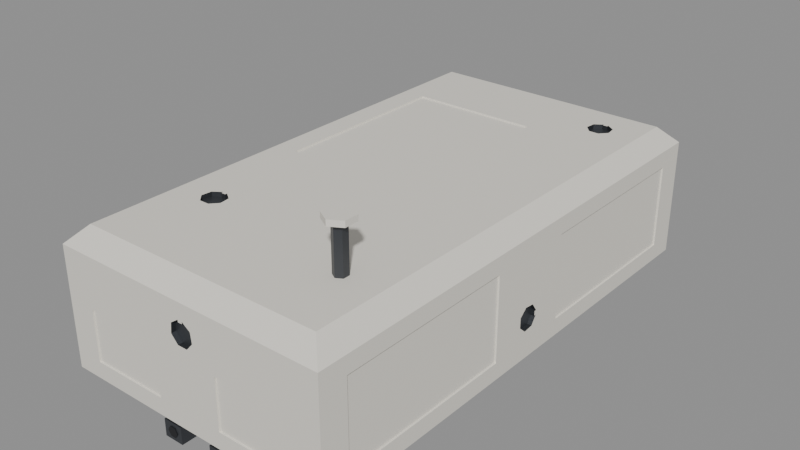 # Source: chassis.blend  (saved by Blender 5.2.45; exported with 4.5.12 LTS)
import bpy
from mathutils import Matrix  # noqa: F401  (used for matrix-valued properties, if any)

bpy.ops.wm.read_factory_settings(use_empty=True)
scene = bpy.context.scene
scene.name = 'Scene'

# ---- materials (node trees are filled in below, after node groups)
mat_rover_body = bpy.data.materials.new('rover_body')
mat_rover_body.diffuse_color = (0.7913, 0.7605, 0.6867, 1.0)
mat_rover_body.roughness = 0.6
mat_rover_metal = bpy.data.materials.new('rover_metal')
mat_rover_metal.diffuse_color = (0.06848, 0.07421, 0.08438, 1.0)
mat_rover_metal.roughness = 0.45
mat_rover_metal.metallic = 0.6
mat_rover_dark = bpy.data.materials.new('rover_dark')
mat_rover_dark.diffuse_color = (0.01161, 0.01229, 0.01444, 1.0)
mat_rover_dark.roughness = 0.8

# ---- material node trees
mat_rover_body.use_nodes = True; mat_rover_body.node_tree.nodes.clear()
_N = mat_rover_body.node_tree.nodes; _L = mat_rover_body.node_tree.links
n0 = _N.new('ShaderNodeBsdfPrincipled'); n0.name = 'Principled BSDF'; n0.location = (-200, 100)
n0.inputs[0].default_value = (0.7913, 0.7605, 0.6867, 1.0)
n0.inputs[2].default_value = 0.6
n0.inputs[10].default_value = 0.005
n1 = _N.new('ShaderNodeOutputMaterial'); n1.name = 'Material Output'; n1.location = (200, 100)
_L.new(n0.outputs[0], n1.inputs[0])
n1.is_active_output = True
mat_rover_metal.use_nodes = True; mat_rover_metal.node_tree.nodes.clear()
_N = mat_rover_metal.node_tree.nodes; _L = mat_rover_metal.node_tree.links
n0 = _N.new('ShaderNodeBsdfPrincipled'); n0.name = 'Principled BSDF'; n0.location = (-200, 100)
n0.inputs[0].default_value = (0.06848, 0.07421, 0.08438, 1.0)
n0.inputs[1].default_value = 0.6
n0.inputs[2].default_value = 0.45
n0.inputs[10].default_value = 0.005
n1 = _N.new('ShaderNodeOutputMaterial'); n1.name = 'Material Output'; n1.location = (200, 100)
_L.new(n0.outputs[0], n1.inputs[0])
n1.is_active_output = True
mat_rover_dark.use_nodes = True; mat_rover_dark.node_tree.nodes.clear()
_N = mat_rover_dark.node_tree.nodes; _L = mat_rover_dark.node_tree.links
n0 = _N.new('ShaderNodeBsdfPrincipled'); n0.name = 'Principled BSDF'; n0.location = (-200, 100)
n0.inputs[0].default_value = (0.01161, 0.01229, 0.01444, 1.0)
n0.inputs[2].default_value = 0.8
n0.inputs[10].default_value = 0.005
n1 = _N.new('ShaderNodeOutputMaterial'); n1.name = 'Material Output'; n1.location = (200, 100)
_L.new(n0.outputs[0], n1.inputs[0])
n1.is_active_output = True

# ---- meshes
me_chassis = bpy.data.meshes.new('chassis')
me_chassis.from_pydata([(-0.25, -0.45, 0.2), (0.25, -0.45, 0.2), (0.25, 0.45, 0.2), (-0.25, 0.45, 0.2), (-0.25, -0.45, 0.41), (0.25, -0.45, 0.41), (0.25, 0.45, 0.41), (-0.25, 0.45, 0.41), (-0.22, -0.42, 0.44), (0.22, -0.42, 0.44), (0.22, 0.42, 0.44), (-0.22, 0.42, 0.44), (0.146, 0.3716, 0.44), (0.1312, 0.3614, 0.44), (0.129, 0.3434, 0.44), (0.141, 0.3299, 0.44), (0.159, 0.3299, 0.44), (0.171, 0.3434, 0.44), (0.1688, 0.3614, 0.44), (0.154, 0.3716, 0.44), (0.154, 0.3676, 0.44), (0.146, 0.3676, 0.44), (0.146, 0.3716, 0.432), (0.1312, 0.3614, 0.432), (0.129, 0.3434, 0.432), (0.141, 0.3299, 0.432), (0.159, 0.3299, 0.432), (0.171, 0.3434, 0.432), (0.1688, 0.3614, 0.432), (0.154, 0.3716, 0.432), (0.154, 0.3676, 0.432), (0.146, 0.3676, 0.432), (-0.154, -0.2284, 0.44), (-0.1688, -0.2386, 0.44), (-0.171, -0.2566, 0.44), (-0.159, -0.2701, 0.44), (-0.141, -0.2701, 0.44), (-0.129, -0.2566, 0.44), (-0.1312, -0.2386, 0.44), (-0.146, -0.2284, 0.44), (-0.146, -0.2324, 0.44), (-0.154, -0.2324, 0.44), (-0.154, -0.2284, 0.432), (-0.1688, -0.2386, 0.432), (-0.171, -0.2566, 0.432), (-0.159, -0.2701, 0.432), (-0.141, -0.2701, 0.432), (-0.129, -0.2566, 0.432), (-0.1312, -0.2386, 0.432), (-0.146, -0.2284, 0.432), (-0.146, -0.2324, 0.432), (-0.154, -0.2324, 0.432), (-0.18, -0.05, 0.44), (0.05, -0.05, 0.44), (0.05, 0.28, 0.44), (-0.18, 0.28, 0.44), (-0.18, -0.05, 0.437), (0.05, -0.05, 0.437), (0.05, 0.28, 0.437), (-0.18, 0.28, 0.437), (0.25, 0.02163, 0.266), (0.25, 0.01136, 0.2512), (0.25, -0.006559, 0.249), (0.25, -0.02006, 0.261), (0.25, -0.02006, 0.279), (0.25, -0.006559, 0.291), (0.25, 0.01136, 0.2888), (0.25, 0.02163, 0.274), (0.25, 0.01763, 0.274), (0.25, 0.01763, 0.266), (0.242, 0.02163, 0.266), (0.242, 0.01136, 0.2512), (0.242, -0.006559, 0.249), (0.242, -0.02006, 0.261), (0.242, -0.02006, 0.279), (0.242, -0.006559, 0.291), (0.242, 0.01136, 0.2888), (0.242, 0.02163, 0.274), (0.242, 0.01763, 0.274), (0.242, 0.01763, 0.266), (0.25, 0.08, 0.23), (0.25, 0.4, 0.23), (0.25, 0.4, 0.38), (0.25, 0.08, 0.38), (0.247, 0.08, 0.23), (0.247, 0.4, 0.23), (0.247, 0.4, 0.38), (0.247, 0.08, 0.38), (0.25, -0.4, 0.23), (0.25, -0.08, 0.23), (0.25, -0.08, 0.38), (0.25, -0.4, 0.38), (0.247, -0.4, 0.23), (0.247, -0.08, 0.23), (0.247, -0.08, 0.38), (0.247, -0.4, 0.38), (-0.25, 0.02163, 0.266), (-0.25, 0.01136, 0.2512), (-0.25, -0.006559, 0.249), (-0.25, -0.02006, 0.261), (-0.25, -0.02006, 0.279), (-0.25, -0.006559, 0.291), (-0.25, 0.01136, 0.2888), (-0.25, 0.02163, 0.274), (-0.25, 0.01763, 0.274), (-0.25, 0.01763, 0.266), (-0.242, 0.02163, 0.266), (-0.242, 0.01136, 0.2512), (-0.242, -0.006559, 0.249), (-0.242, -0.02006, 0.261), (-0.242, -0.02006, 0.279), (-0.242, -0.006559, 0.291), (-0.242, 0.01136, 0.2888), (-0.242, 0.02163, 0.274), (-0.242, 0.01763, 0.274), (-0.242, 0.01763, 0.266), (-0.25, 0.08, 0.23), (-0.25, 0.4, 0.23), (-0.25, 0.4, 0.38), (-0.25, 0.08, 0.38), (-0.247, 0.08, 0.23), (-0.247, 0.4, 0.23), (-0.247, 0.4, 0.38), (-0.247, 0.08, 0.38), (-0.25, -0.4, 0.23), (-0.25, -0.08, 0.23), (-0.25, -0.08, 0.38), (-0.25, -0.4, 0.38), (-0.247, -0.4, 0.23), (-0.247, -0.08, 0.23), (-0.247, -0.08, 0.38), (-0.247, -0.4, 0.38), (0.04, 0.45, 0.23), (0.2, 0.45, 0.23), (0.2, 0.45, 0.37), (0.04, 0.45, 0.37), (0.04, 0.33, 0.23), (0.2, 0.33, 0.23), (0.2, 0.33, 0.37), (0.04, 0.33, 0.37), (0.116, 0.33, 0.3216), (0.1012, 0.33, 0.3114), (0.099, 0.33, 0.2934), (0.111, 0.33, 0.2799), (0.129, 0.33, 0.2799), (0.141, 0.33, 0.2934), (0.1388, 0.33, 0.3114), (0.124, 0.33, 0.3216), (0.124, 0.33, 0.3176), (0.116, 0.33, 0.3176), (0.116, 0.322, 0.3216), (0.1012, 0.322, 0.3114), (0.099, 0.322, 0.2934), (0.111, 0.322, 0.2799), (0.129, 0.322, 0.2799), (0.141, 0.322, 0.2934), (0.1388, 0.322, 0.3114), (0.124, 0.322, 0.3216), (0.124, 0.322, 0.3176), (0.116, 0.322, 0.3176), (-0.124, 0.45, 0.3416), (-0.1388, 0.45, 0.3314), (-0.141, 0.45, 0.3134), (-0.129, 0.45, 0.2999), (-0.111, 0.45, 0.2999), (-0.099, 0.45, 0.3134), (-0.1012, 0.45, 0.3314), (-0.116, 0.45, 0.3416), (-0.116, 0.45, 0.3376), (-0.124, 0.45, 0.3376), (-0.124, 0.442, 0.3416), (-0.1388, 0.442, 0.3314), (-0.141, 0.442, 0.3134), (-0.129, 0.442, 0.2999), (-0.111, 0.442, 0.2999), (-0.099, 0.442, 0.3134), (-0.1012, 0.442, 0.3314), (-0.116, 0.442, 0.3416), (-0.116, 0.442, 0.3376), (-0.124, 0.442, 0.3376), (-0.004, -0.45, 0.3816), (-0.01884, -0.45, 0.3714), (-0.021, -0.45, 0.3534), (-0.009025, -0.45, 0.3399), (0.009025, -0.45, 0.3399), (0.021, -0.45, 0.3534), (0.01884, -0.45, 0.3714), (0.004, -0.45, 0.3816), (0.004, -0.45, 0.3776), (-0.004, -0.45, 0.3776), (-0.004, -0.442, 0.3816), (-0.01884, -0.442, 0.3714), (-0.021, -0.442, 0.3534), (-0.009025, -0.442, 0.3399), (0.009025, -0.442, 0.3399), (0.021, -0.442, 0.3534), (0.01884, -0.442, 0.3714), (0.004, -0.442, 0.3816), (0.004, -0.442, 0.3776), (-0.004, -0.442, 0.3776), (-0.2, -0.45, 0.23), (-0.06, -0.45, 0.23), (-0.06, -0.45, 0.32), (-0.2, -0.45, 0.32), (-0.2, -0.447, 0.23), (-0.06, -0.447, 0.23), (-0.06, -0.447, 0.32), (-0.2, -0.447, 0.32), (0.06, -0.45, 0.23), (0.2, -0.45, 0.23), (0.2, -0.45, 0.32), (0.06, -0.45, 0.32), (0.06, -0.447, 0.23), (0.2, -0.447, 0.23), (0.2, -0.447, 0.32), (0.06, -0.447, 0.32), (-0.07, 0.41, 0.19), (0.07, 0.41, 0.19), (-0.07, 0.44, 0.19), (0.07, 0.44, 0.19), (-0.07, 0.41, 0.2), (0.07, 0.41, 0.2), (-0.07, 0.44, 0.2), (0.07, 0.44, 0.2), (-0.065, 0.415, 0.16), (-0.03, 0.415, 0.16), (-0.065, 0.445, 0.16), (-0.03, 0.445, 0.16), (-0.065, 0.415, 0.19), (-0.03, 0.415, 0.19), (-0.065, 0.445, 0.19), (-0.03, 0.445, 0.19), (-0.0375, 0.446, 0.175), (-0.0425, 0.446, 0.1837), (-0.0525, 0.446, 0.1837), (-0.0575, 0.446, 0.175), (-0.0525, 0.446, 0.1663), (-0.0425, 0.446, 0.1663), (0.03, 0.415, 0.16), (0.065, 0.415, 0.16), (0.03, 0.445, 0.16), (0.065, 0.445, 0.16), (0.03, 0.415, 0.19), (0.065, 0.415, 0.19), (0.03, 0.445, 0.19), (0.065, 0.445, 0.19), (0.0575, 0.446, 0.175), (0.0525, 0.446, 0.1837), (0.0425, 0.446, 0.1837), (0.0375, 0.446, 0.175), (0.0425, 0.446, 0.1663), (0.0525, 0.446, 0.1663), (-0.07, -0.44, 0.19), (0.07, -0.44, 0.19), (-0.07, -0.41, 0.19), (0.07, -0.41, 0.19), (-0.07, -0.44, 0.2), (0.07, -0.44, 0.2), (-0.07, -0.41, 0.2), (0.07, -0.41, 0.2), (-0.065, -0.445, 0.16), (-0.03, -0.445, 0.16), (-0.065, -0.415, 0.16), (-0.03, -0.415, 0.16), (-0.065, -0.445, 0.19), (-0.03, -0.445, 0.19), (-0.065, -0.415, 0.19), (-0.03, -0.415, 0.19), (-0.0375, -0.446, 0.175), (-0.0425, -0.446, 0.1837), (-0.0525, -0.446, 0.1837), (-0.0575, -0.446, 0.175), (-0.0525, -0.446, 0.1663), (-0.0425, -0.446, 0.1663), (0.03, -0.445, 0.16), (0.065, -0.445, 0.16), (0.03, -0.415, 0.16), (0.065, -0.415, 0.16), (0.03, -0.445, 0.19), (0.065, -0.445, 0.19), (0.03, -0.415, 0.19), (0.065, -0.415, 0.19), (0.0575, -0.446, 0.175), (0.0525, -0.446, 0.1837), (0.0425, -0.446, 0.1837), (0.0375, -0.446, 0.175), (0.0425, -0.446, 0.1663), (0.0525, -0.446, 0.1663), (0.1604, -0.294, 0.44), (0.15, -0.288, 0.44), (0.1396, -0.294, 0.44), (0.1396, -0.306, 0.44), (0.15, -0.312, 0.44), (0.1604, -0.306, 0.44), (0.1604, -0.294, 0.52), (0.15, -0.288, 0.52), (0.1396, -0.294, 0.52), (0.1396, -0.306, 0.52), (0.15, -0.312, 0.52), (0.1604, -0.306, 0.52), (0.1717, -0.2875, 0.52), (0.15, -0.275, 0.52), (0.1283, -0.2875, 0.52), (0.1283, -0.3125, 0.52), (0.15, -0.325, 0.52), (0.1717, -0.3125, 0.52), (0.1717, -0.2875, 0.53), (0.15, -0.275, 0.53), (0.1283, -0.2875, 0.53), (0.1283, -0.3125, 0.53), (0.15, -0.325, 0.53), (0.1717, -0.3125, 0.53)], [], [(0, 3, 2, 1), (4, 5, 9, 8), (5, 6, 10, 9), (6, 7, 11, 10), (7, 4, 8, 11), (12, 13, 23, 22), (13, 14, 24, 23), (14, 15, 25, 24), (15, 16, 26, 25), (16, 17, 27, 26), (17, 18, 28, 27), (18, 19, 29, 28), (19, 20, 30, 29), (20, 21, 31, 30), (21, 12, 22, 31), (22, 23, 24, 25, 26, 27, 28, 29, 30, 31), (32, 33, 43, 42), (33, 34, 44, 43), (34, 35, 45, 44), (35, 36, 46, 45), (36, 37, 47, 46), (37, 38, 48, 47), (38, 39, 49, 48), (39, 40, 50, 49), (40, 41, 51, 50), (41, 32, 42, 51), (42, 43, 44, 45, 46, 47, 48, 49, 50, 51), (52, 53, 57, 56), (53, 54, 58, 57), (54, 55, 59, 58), (55, 52, 56, 59), (56, 57, 58, 59), (9, 10, 17), (17, 10, 18), (18, 10, 19), (11, 12, 10), (16, 15, 54), (12, 19, 10), (8, 52, 11), (20, 19, 12), (20, 12, 21), (11, 55, 54), (13, 11, 54), (16, 53, 17), (13, 12, 11), (53, 38, 37), (53, 16, 54), (8, 9, 36), (53, 39, 38), (60, 70, 71, 61), (52, 39, 53), (54, 14, 13), (39, 52, 32), (32, 52, 33), (33, 52, 8), (53, 9, 17), (40, 39, 32), (40, 32, 41), (9, 53, 37), (34, 33, 8), (9, 37, 36), (35, 34, 8), (35, 8, 36), (52, 55, 11), (54, 15, 14), (61, 71, 72, 62), (62, 72, 73, 63), (63, 73, 74, 64), (64, 74, 75, 65), (65, 75, 76, 66), (66, 76, 77, 67), (67, 77, 78, 68), (68, 78, 79, 69), (69, 79, 70, 60), (70, 79, 78, 77, 76, 75, 74, 73, 72, 71), (80, 81, 85, 84), (81, 82, 86, 85), (82, 83, 87, 86), (83, 80, 84, 87), (84, 85, 86, 87), (88, 89, 93, 92), (89, 90, 94, 93), (90, 91, 95, 94), (91, 88, 92, 95), (92, 93, 94, 95), (88, 91, 1), (96, 97, 107, 106), (64, 90, 89), (89, 1, 80), (80, 2, 81), (81, 2, 6), (6, 5, 90), (63, 64, 89), (63, 89, 62), (62, 89, 80), (62, 80, 61), (61, 80, 60), (83, 67, 80), (82, 81, 6), (67, 60, 80), (68, 69, 60), (68, 60, 67), (91, 5, 1), (66, 67, 83), (90, 64, 65), (65, 66, 83), (90, 65, 83), (5, 91, 90), (83, 6, 90), (82, 6, 83), (89, 88, 1), (1, 2, 80), (97, 98, 108, 107), (98, 99, 109, 108), (99, 100, 110, 109), (100, 101, 111, 110), (101, 102, 112, 111), (102, 103, 113, 112), (103, 104, 114, 113), (104, 105, 115, 114), (105, 96, 106, 115), (106, 107, 108, 109, 110, 111, 112, 113, 114, 115), (116, 120, 121, 117), (117, 121, 122, 118), (118, 122, 123, 119), (119, 123, 120, 116), (120, 123, 122, 121), (124, 128, 129, 125), (125, 129, 130, 126), (126, 130, 131, 127), (127, 131, 128, 124), (128, 131, 130, 129), (117, 118, 3), (132, 136, 137, 133), (100, 99, 125), (116, 3, 125), (125, 0, 124), (124, 0, 4), (4, 7, 119), (96, 103, 116), (96, 116, 97), (125, 98, 116), (118, 7, 3), (98, 125, 99), (126, 100, 125), (127, 124, 4), (98, 97, 116), (105, 103, 96), (103, 119, 116), (103, 105, 104), (119, 103, 102), (101, 100, 126), (119, 102, 101), (119, 101, 126), (7, 118, 119), (126, 4, 119), (127, 4, 126), (116, 117, 3), (3, 0, 125), (133, 137, 138, 134), (134, 138, 139, 135), (135, 139, 136, 132), (140, 150, 151, 141), (141, 151, 152, 142), (142, 152, 153, 143), (143, 153, 154, 144), (144, 154, 155, 145), (145, 155, 156, 146), (146, 156, 157, 147), (147, 157, 158, 148), (148, 158, 159, 149), (149, 159, 150, 140), (150, 159, 158, 157, 156, 155, 154, 153, 152, 151), (138, 137, 145), (145, 137, 144), (136, 143, 137), (160, 170, 171, 161), (143, 136, 142), (142, 136, 139), (138, 145, 146), (141, 142, 139), (138, 146, 147), (140, 141, 139), (147, 148, 149), (147, 149, 140), (138, 147, 140), (138, 140, 139), (143, 144, 137), (161, 171, 172, 162), (162, 172, 173, 163), (163, 173, 174, 164), (164, 174, 175, 165), (165, 175, 176, 166), (166, 176, 177, 167), (167, 177, 178, 168), (168, 178, 179, 169), (169, 179, 170, 160), (170, 179, 178, 177, 176, 175, 174, 173, 172, 171), (133, 134, 2), (3, 132, 2), (162, 163, 3), (163, 164, 3), (7, 162, 3), (7, 135, 167), (164, 165, 132), (134, 6, 2), (164, 132, 3), (165, 135, 132), (135, 165, 166), (161, 162, 7), (135, 166, 167), (160, 161, 7), (167, 168, 169), (167, 169, 160), (160, 7, 167), (180, 181, 191, 190), (6, 134, 135), (6, 135, 7), (132, 133, 2), (181, 182, 192, 191), (182, 183, 193, 192), (183, 184, 194, 193), (184, 185, 195, 194), (185, 186, 196, 195), (186, 187, 197, 196), (187, 188, 198, 197), (188, 189, 199, 198), (189, 180, 190, 199), (190, 191, 192, 193, 194, 195, 196, 197, 198, 199), (200, 201, 205, 204), (201, 202, 206, 205), (202, 203, 207, 206), (203, 200, 204, 207), (204, 205, 206, 207), (208, 209, 213, 212), (209, 210, 214, 213), (210, 211, 215, 214), (211, 208, 212, 215), (212, 213, 214, 215), (200, 203, 0), (1, 201, 0), (210, 209, 1), (201, 1, 208), (208, 1, 209), (5, 210, 1), (184, 211, 185), (208, 183, 201), (211, 184, 208), (203, 4, 0), (4, 203, 202), (183, 182, 202), (211, 210, 5), (183, 202, 201), (216, 218, 219, 217), (186, 185, 211), (201, 200, 0), (202, 182, 181), (4, 202, 181), (184, 183, 208), (4, 181, 180), (187, 186, 5), (180, 189, 188), (180, 188, 187), (4, 180, 187), (4, 187, 5), (186, 211, 5), (220, 221, 223, 222), (216, 217, 221, 220), (218, 222, 223, 219), (216, 220, 222, 218), (217, 219, 223, 221), (224, 226, 227, 225), (228, 229, 231, 230), (224, 225, 229, 228), (226, 230, 231, 227), (224, 228, 230, 226), (225, 227, 231, 229), (232, 237, 236, 235, 234, 233), (238, 240, 241, 239), (242, 243, 245, 244), (238, 239, 243, 242), (240, 244, 245, 241), (238, 242, 244, 240), (239, 241, 245, 243), (246, 251, 250, 249, 248, 247), (252, 254, 255, 253), (256, 257, 259, 258), (252, 253, 257, 256), (254, 258, 259, 255), (252, 256, 258, 254), (253, 255, 259, 257), (260, 262, 263, 261), (264, 265, 267, 266), (260, 261, 265, 264), (262, 266, 267, 263), (260, 264, 266, 262), (261, 263, 267, 265), (268, 269, 270, 271, 272, 273), (274, 276, 277, 275), (278, 279, 281, 280), (274, 275, 279, 278), (276, 280, 281, 277), (274, 278, 280, 276), (275, 277, 281, 279), (282, 283, 284, 285, 286, 287), (288, 293, 292, 291, 290, 289), (294, 295, 296, 297, 298, 299), (288, 289, 295, 294), (289, 290, 296, 295), (290, 291, 297, 296), (291, 292, 298, 297), (292, 293, 299, 298), (293, 288, 294, 299), (300, 305, 304, 303, 302, 301), (306, 307, 308, 309, 310, 311), (300, 301, 307, 306), (301, 302, 308, 307), (302, 303, 309, 308), (303, 304, 310, 309), (304, 305, 311, 310), (305, 300, 306, 311)])
me_chassis.polygons.foreach_set('material_index', [0, 0, 0, 0, 0, 1, 1, 1, 1, 1, 1, 1, 1, 1, 1, 1, 1, 1, 1, 1, 1, 1, 1, 1, 1, 1, 1, 0, 0, 0, 0, 0, 0, 0, 0, 0, 0, 0, 0, 0, 0, 0, 0, 0, 0, 0, 0, 0, 0, 1, 0, 0, 0, 0, 0, 0, 0, 0, 0, 0, 0, 0, 0, 0, 0, 1, 1, 1, 1, 1, 1, 1, 1, 1, 1, 0, 0, 0, 0, 0, 0, 0, 0, 0, 0, 0, 1, 0, 0, 0, 0, 0, 0, 0, 0, 0, 0, 0, 0, 0, 0, 0, 0, 0, 0, 0, 0, 0, 0, 0, 0, 0, 1, 1, 1, 1, 1, 1, 1, 1, 1, 1, 0, 0, 0, 0, 0, 0, 0, 0, 0, 0, 0, 1, 0, 0, 0, 0, 0, 0, 0, 0, 0, 0, 0, 0, 0, 0, 0, 0, 0, 0, 0, 0, 0, 0, 0, 0, 0, 1, 1, 1, 1, 1, 1, 1, 1, 1, 1, 1, 1, 1, 1, 1, 1, 1, 1, 1, 1, 1, 1, 1, 1, 1, 1, 1, 1, 1, 1, 1, 1, 1, 1, 1, 1, 1, 1, 1, 0, 0, 0, 0, 0, 0, 0, 0, 0, 0, 0, 0, 0, 0, 0, 0, 0, 1, 0, 0, 0, 1, 1, 1, 1, 1, 1, 1, 1, 1, 1, 0, 0, 0, 0, 0, 0, 0, 0, 0, 0, 0, 0, 0, 0, 0, 0, 0, 0, 0, 0, 0, 0, 0, 0, 1, 0, 0, 0, 0, 0, 0, 0, 0, 0, 0, 0, 0, 1, 1, 1, 1, 1, 1, 1, 1, 1, 1, 1, 2, 1, 1, 1, 1, 1, 1, 2, 1, 1, 1, 1, 1, 1, 1, 1, 1, 1, 1, 1, 2, 1, 1, 1, 1, 1, 1, 2, 1, 1, 1, 1, 1, 1, 1, 1, 0, 0, 0, 0, 0, 0, 0, 0])
me_chassis.materials.append(mat_rover_body)
me_chassis.materials.append(mat_rover_metal)
me_chassis.materials.append(mat_rover_dark)
me_chassis.update()
me_chassis_convcolonly = bpy.data.meshes.new('chassis-convcolonly')
me_chassis_convcolonly.from_pydata([(-0.25, -0.45, 0.2), (0.25, -0.45, 0.2), (-0.25, 0.45, 0.2), (0.25, 0.45, 0.2), (-0.25, -0.45, 0.44), (0.25, -0.45, 0.44), (-0.25, 0.45, 0.44), (0.25, 0.45, 0.44)], [], [(0, 2, 3, 1), (4, 5, 7, 6), (0, 1, 5, 4), (2, 6, 7, 3), (0, 4, 6, 2), (1, 3, 7, 5)])
me_chassis_convcolonly.update()

# ---- objects
ob_chassis = bpy.data.objects.new('chassis', me_chassis)
ob_chassis_convcolonly = bpy.data.objects.new('chassis-convcolonly', me_chassis_convcolonly)
ob_socket_rocker_l = bpy.data.objects.new('socket_rocker_L', None)
ob_socket_rocker_r = bpy.data.objects.new('socket_rocker_R', None)
ob_socket_mast = bpy.data.objects.new('socket_mast', None)
ob_socket_arm = bpy.data.objects.new('socket_arm', None)
ob_socket_motor = bpy.data.objects.new('socket_motor', None)
ob_socket_power = bpy.data.objects.new('socket_power', None)
ob_socket_antenna = bpy.data.objects.new('socket_antenna', None)
ob_socket_cargo = bpy.data.objects.new('socket_cargo', None)
ob_socket_wheel_front_l = bpy.data.objects.new('socket_wheel_front_L', None)
ob_socket_wheel_middle_l = bpy.data.objects.new('socket_wheel_middle_L', None)
ob_socket_wheel_rear_l = bpy.data.objects.new('socket_wheel_rear_L', None)
ob_socket_wheel_front_r = bpy.data.objects.new('socket_wheel_front_R', None)
ob_socket_wheel_middle_r = bpy.data.objects.new('socket_wheel_middle_R', None)
ob_socket_wheel_rear_r = bpy.data.objects.new('socket_wheel_rear_R', None)

# ---- transforms, parenting, visibility, modifiers, constraints
ob_chassis.location = (0.0, 0.0, 0.0)
ob_chassis_convcolonly.parent = ob_chassis
ob_chassis_convcolonly.location = (0.0, 0.0, 0.0)
ob_chassis_convcolonly.hide_render = True
ob_chassis_convcolonly.display_type = 'WIRE'
ob_socket_rocker_l.parent = ob_chassis
ob_socket_rocker_l.location = (-0.25, 0.0, 0.27)
ob_socket_rocker_l.empty_display_size = 0.05
ob_socket_rocker_r.parent = ob_chassis
ob_socket_rocker_r.location = (0.25, 0.0, 0.27)
ob_socket_rocker_r.empty_display_size = 0.05
ob_socket_mast.parent = ob_chassis
ob_socket_mast.location = (0.15, 0.35, 0.44)
ob_socket_mast.empty_display_size = 0.05
ob_socket_arm.parent = ob_chassis
ob_socket_arm.location = (-0.12, 0.45, 0.32)
ob_socket_arm.empty_display_size = 0.05
ob_socket_motor.parent = ob_chassis
ob_socket_motor.location = (0.12, 0.33, 0.3)
ob_socket_motor.empty_display_size = 0.05
ob_socket_power.parent = ob_chassis
ob_socket_power.location = (0.0, -0.45, 0.36)
ob_socket_power.empty_display_size = 0.05
ob_socket_antenna.parent = ob_chassis
ob_socket_antenna.location = (-0.15, -0.25, 0.44)
ob_socket_antenna.empty_display_size = 0.05
ob_socket_cargo.parent = ob_chassis
ob_socket_cargo.location = (-0.125, 0.2, 0.44)
ob_socket_cargo.empty_display_size = 0.05
ob_socket_wheel_front_l.parent = ob_chassis
ob_socket_wheel_front_l.location = (-0.5, 0.5, 0.05)
ob_socket_wheel_front_l.empty_display_size = 0.05
ob_socket_wheel_middle_l.parent = ob_chassis
ob_socket_wheel_middle_l.location = (-0.5, 0.0, 0.05)
ob_socket_wheel_middle_l.empty_display_size = 0.05
ob_socket_wheel_rear_l.parent = ob_chassis
ob_socket_wheel_rear_l.location = (-0.5, -0.5, 0.05)
ob_socket_wheel_rear_l.empty_display_size = 0.05
ob_socket_wheel_front_r.parent = ob_chassis
ob_socket_wheel_front_r.location = (0.5, 0.5, 0.05)
ob_socket_wheel_front_r.empty_display_size = 0.05
ob_socket_wheel_middle_r.parent = ob_chassis
ob_socket_wheel_middle_r.location = (0.5, 0.0, 0.05)
ob_socket_wheel_middle_r.empty_display_size = 0.05
ob_socket_wheel_rear_r.parent = ob_chassis
ob_socket_wheel_rear_r.location = (0.5, -0.5, 0.05)
ob_socket_wheel_rear_r.empty_display_size = 0.05

# ---- collection membership
scene.collection.objects.link(ob_chassis)
scene.collection.objects.link(ob_chassis_convcolonly)
scene.collection.objects.link(ob_socket_rocker_l)
scene.collection.objects.link(ob_socket_rocker_r)
scene.collection.objects.link(ob_socket_mast)
scene.collection.objects.link(ob_socket_arm)
scene.collection.objects.link(ob_socket_motor)
scene.collection.objects.link(ob_socket_power)
scene.collection.objects.link(ob_socket_antenna)
scene.collection.objects.link(ob_socket_cargo)
scene.collection.objects.link(ob_socket_wheel_front_l)
scene.collection.objects.link(ob_socket_wheel_middle_l)
scene.collection.objects.link(ob_socket_wheel_rear_l)
scene.collection.objects.link(ob_socket_wheel_front_r)
scene.collection.objects.link(ob_socket_wheel_middle_r)
scene.collection.objects.link(ob_socket_wheel_rear_r)

# ---- scene / render settings (as saved in the file)
scene.frame_start = 1; scene.frame_end = 250; scene.frame_set(1)
scene.render.engine = 'BLENDER_EEVEE_NEXT'
scene.render.bake_bias = 0.0
scene.render.bake_samples = 0
scene.render.compositor_device = 'GPU'
scene.eevee.use_volume_custom_range = False
scene.eevee.fast_gi_thickness_near = 0.1
scene.eevee.fast_gi_thickness_far = 0.0
scene.eevee.ray_tracing_options.screen_trace_thickness = 0.1
bpy.context.view_layer.update()

# ---- added for rendering (the .blend has no active camera and no usable light): camera, sun + grey world if the file has none
cam_auto = bpy.data.cameras.new('AutoCamera')
cam_auto.lens = 50.0
cam_auto.sensor_width = 36.0
cam_auto.clip_end = 1000.0
ob_auto_camera = bpy.data.objects.new('AutoCamera', cam_auto)
scene.collection.objects.link(ob_auto_camera)
ob_auto_camera.location = (1.01222, -1.21467, 1.15478)
ob_auto_camera.rotation_euler = (1.09748, -7.21219e-08, 0.694738)
scene.camera = ob_auto_camera
light_auto_sun = bpy.data.lights.new('AutoSun', 'SUN')
light_auto_sun.energy = 3.0
light_auto_sun.angle = 0.0523599
ob_auto_sun = bpy.data.objects.new('AutoSun', light_auto_sun)
scene.collection.objects.link(ob_auto_sun)
ob_auto_sun.rotation_euler = (0.872665, 0.174533, 0.523599)
if scene.world is None:
    world_auto = bpy.data.worlds.new('AutoWorld')
    world_auto.color = (0.3, 0.3, 0.3)
    scene.world = world_auto
bpy.context.view_layer.update()
